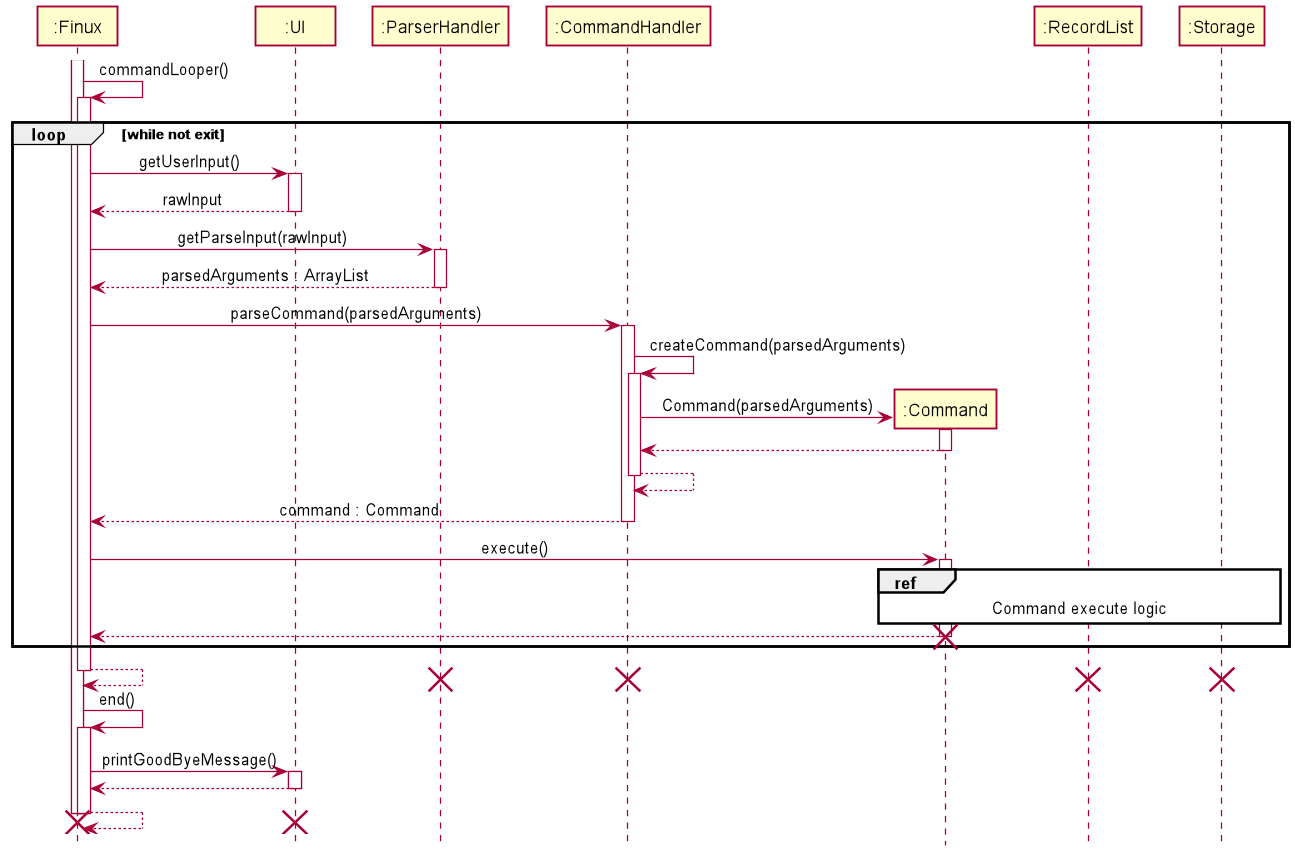

The diagram above was rendered by PlantUML. Its source (embedded in the PNG):
@startuml
!include style.puml

Participant ":Finux" as Finux
Participant ":UI" as UI
Participant ":ParserHandler" as ParserHandler
Participant ":CommandHandler" as CommandHandler
Participant ":Command" as Command
Participant ":RecordList" as RecordList
Participant ":Storage" as Storage


activate Finux
Finux -> Finux : commandLooper()
activate Finux

loop while not exit
    Finux -> UI : getUserInput()
    activate UI
    UI --> Finux : rawInput
    deactivate UI


    Finux -> ParserHandler : getParseInput(rawInput)
    activate ParserHandler
    ParserHandler --> Finux : parsedArguments : ArrayList
    deactivate ParserHandler

    Finux -> CommandHandler : parseCommand(parsedArguments)
    activate CommandHandler
    CommandHandler -> CommandHandler :createCommand(parsedArguments)
    activate CommandHandler
    create Command
    CommandHandler -> Command : Command(parsedArguments)
    activate Command
    Command --> CommandHandler
    deactivate Command
    CommandHandler --> CommandHandler
    deactivate CommandHandler
    CommandHandler --> Finux : command : Command
    deactivate CommandHandler

    Finux -> Command : execute()
    activate Command
    ref over Command, RecordList, Storage : Command execute logic
    Command --> Finux
    deactivate Command
    destroy Command
end
Finux --> Finux
deactivate Finux

destroy ParserHandler
destroy CommandHandler
destroy RecordList
destroy Storage

Finux -> Finux : end()
activate Finux
Finux -> UI : printGoodByeMessage()
activate UI
UI --> Finux
deactivate UI
Finux --> Finux
deactivate Finux

destroy Finux
destroy UI
@enduml